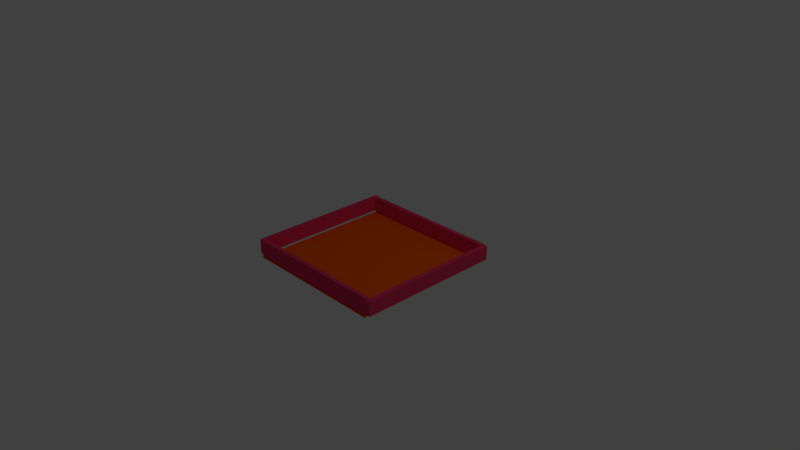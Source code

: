 # Source: lab6q3.blend  (saved by Blender 2.79.0; exported with 4.5.12 LTS)
import bpy
from mathutils import Matrix  # noqa: F401  (used for matrix-valued properties, if any)

bpy.ops.wm.read_factory_settings(use_empty=True)
scene = bpy.context.scene
scene.name = 'Scene'

# ---- collections
col_collection_1 = bpy.data.collections.new('Collection 1'); scene.collection.children.link(col_collection_1)
col_collection_2 = bpy.data.collections.new('Collection 2'); scene.collection.children.link(col_collection_2)
col_collection_2.hide_render = True
col_collection_2.hide_viewport = True

# ---- materials (node trees are filled in below, after node groups)
mat_material_003 = bpy.data.materials.new('Material.003')
mat_material_003.alpha_threshold = 0.0
mat_material_003.use_transparent_shadow = False
mat_material_003.diffuse_color = (1.0, 0.1201, 0.0001584, 1.0)
mat_material_003.specular_color = (0.9576, 0.9681, 1.0)
mat_material_003.roughness = 0.5
mat_material_003.specular_intensity = 0.5072
mat_material = bpy.data.materials.new('Material')
mat_material.alpha_threshold = 0.0
mat_material.use_transparent_shadow = False
mat_material.diffuse_color = (0.8, 0.04404, 0.1297, 1.0)
mat_material.roughness = 0.5
mat_material_006 = bpy.data.materials.new('Material.006')
mat_material_006.alpha_threshold = 0.0
mat_material_006.use_transparent_shadow = False
mat_material_006.diffuse_color = (0.8, 0.1675, 0.001922, 1.0)
mat_material_006.roughness = 0.5

# ---- material node trees

# ---- world
world_world = bpy.data.worlds.new('World'); scene.world = world_world
world_world.color = (0.05088, 0.05088, 0.05088)
world_world.use_sun_shadow = False
world_world.sun_shadow_jitter_overblur = 0.0
world_world.cycles.sampling_method = 'MANUAL'

# ---- cameras
cam_camera = bpy.data.cameras.new('Camera')
cam_camera.clip_end = 100.0
cam_camera.lens = 35.0
cam_camera.sensor_width = 32.0
cam_camera.sensor_height = 18.0
cam_camera.ortho_scale = 7.314
cam_camera.dof.focus_distance = 0.0
cam_camera.dof.aperture_fstop = 128.0

# ---- lights
light_lamp = bpy.data.lights.new('Lamp', 'POINT')
light_lamp.transmission_factor = 0.0
light_lamp.cutoff_distance = 30.0
light_lamp.energy = 100.0
light_lamp.shadow_buffer_clip_start = 1.001
light_lamp.shadow_soft_size = 0.1
light_lamp.shadow_maximum_resolution = 0.006
light_lamp.use_absolute_resolution = True

# ---- meshes
me_plane_001 = bpy.data.meshes.new('Plane.001')
me_plane_001.from_pydata([(-1.0, -1.0, 0.0), (1.0, -1.0, 0.0), (-1.0, 1.0, 0.0), (1.0, 1.0, 0.0)], [], [(0, 1, 3, 2)])
me_plane_001.materials.append(mat_material_003)
me_plane_001.use_remesh_preserve_volume = False
me_plane_001.use_remesh_preserve_attributes = False
me_plane_001.use_mirror_vertex_groups = False
me_plane_001.update()
me_cube_001 = bpy.data.meshes.new('Cube.001')
me_cube_001.from_pydata([(-1.0, -1.0, -1.0), (-1.0, -1.0, 1.0), (-1.0, 1.0, -1.0), (-1.0, 1.0, 1.0), (1.0, -1.0, -1.0), (1.0, -1.0, 1.0), (1.0, 1.0, -1.0), (1.0, 1.0, 1.0)], [], [(0, 1, 3, 2), (2, 3, 7, 6), (6, 7, 5, 4), (4, 5, 1, 0), (2, 6, 4, 0), (7, 3, 1, 5)])
me_cube_001.materials.append(mat_material)
me_cube_001.use_remesh_preserve_volume = False
me_cube_001.use_remesh_preserve_attributes = False
me_cube_001.use_mirror_vertex_groups = False
me_cube_001.update()
me_cube_003 = bpy.data.meshes.new('Cube.003')
me_cube_003.from_pydata([(-1.0, -1.0, -1.0), (-1.0, -1.0, 1.0), (-1.0, 1.0, -1.0), (-1.0, 1.0, 1.0), (1.0, -1.0, -1.0), (1.0, -1.0, 1.0), (1.0, 1.0, -1.0), (1.0, 1.0, 1.0)], [], [(0, 1, 3, 2), (2, 3, 7, 6), (6, 7, 5, 4), (4, 5, 1, 0), (2, 6, 4, 0), (7, 3, 1, 5)])
me_cube_003.materials.append(None)
me_cube_003.use_remesh_preserve_volume = False
me_cube_003.use_remesh_preserve_attributes = False
me_cube_003.use_mirror_vertex_groups = False
me_cube_003.update()
me_cube_006 = bpy.data.meshes.new('Cube.006')
me_cube_006.from_pydata([(-1.0, -1.0, -1.0), (-1.0, -1.0, 1.0), (-1.0, 1.0, -1.0), (-1.0, 1.0, 1.0), (1.0, -1.0, -1.0), (1.0, -1.0, 1.0), (1.0, 1.0, -1.0), (1.0, 1.0, 1.0)], [], [(0, 1, 3, 2), (2, 3, 7, 6), (6, 7, 5, 4), (4, 5, 1, 0), (2, 6, 4, 0), (7, 3, 1, 5)])
me_cube_006.materials.append(None)
me_cube_006.use_remesh_preserve_volume = False
me_cube_006.use_remesh_preserve_attributes = False
me_cube_006.use_mirror_vertex_groups = False
me_cube_006.update()
me_cube_009 = bpy.data.meshes.new('Cube.009')
me_cube_009.from_pydata([(-1.0, -1.0, -1.0), (-1.0, -1.0, 1.0), (-1.0, 1.0, -1.0), (-1.0, 1.0, 1.0), (1.0, -1.0, -1.0), (1.0, -1.0, 1.0), (1.0, 1.0, -1.0), (1.0, 1.0, 1.0)], [], [(0, 1, 3, 2), (2, 3, 7, 6), (6, 7, 5, 4), (4, 5, 1, 0), (2, 6, 4, 0), (7, 3, 1, 5)])
me_cube_009.materials.append(None)
me_cube_009.use_remesh_preserve_volume = False
me_cube_009.use_remesh_preserve_attributes = False
me_cube_009.use_mirror_vertex_groups = False
me_cube_009.update()
me_icosphere = bpy.data.meshes.new('Icosphere')
me_icosphere.from_pydata([(0.0, 0.0, -1.0), (0.7236, -0.5257, -0.4472), (-0.2764, -0.8506, -0.4472), (-0.8944, 0.0, -0.4472), (-0.2764, 0.8506, -0.4472), (0.7236, 0.5257, -0.4472), (0.2764, -0.8506, 0.4472), (-0.7236, -0.5257, 0.4472), (-0.7236, 0.5257, 0.4472), (0.2764, 0.8506, 0.4472), (0.8944, 0.0, 0.4472), (0.0, 0.0, 1.0), (-0.1625, -0.5, -0.8507), (0.4253, -0.309, -0.8507), (0.2629, -0.809, -0.5257), (0.8506, 0.0, -0.5257), (0.4253, 0.309, -0.8507), (-0.5257, 0.0, -0.8507), (-0.6882, -0.5, -0.5257), (-0.1625, 0.5, -0.8507), (-0.6882, 0.5, -0.5257), (0.2629, 0.809, -0.5257), (0.9511, -0.309, 0.0), (0.9511, 0.309, 0.0), (0.0, -1.0, 0.0), (0.5878, -0.809, 0.0), (-0.9511, -0.309, 0.0), (-0.5878, -0.809, 0.0), (-0.5878, 0.809, 0.0), (-0.9511, 0.309, 0.0), (0.5878, 0.809, 0.0), (0.0, 1.0, 0.0), (0.6882, -0.5, 0.5257), (-0.2629, -0.809, 0.5257), (-0.8506, 0.0, 0.5257), (-0.2629, 0.809, 0.5257), (0.6882, 0.5, 0.5257), (0.1625, -0.5, 0.8507), (0.5257, 0.0, 0.8507), (-0.4253, -0.309, 0.8507), (-0.4253, 0.309, 0.8507), (0.1625, 0.5, 0.8507)], [], [(0, 13, 12), (1, 13, 15), (0, 12, 17), (0, 17, 19), (0, 19, 16), (1, 15, 22), (2, 14, 24), (3, 18, 26), (4, 20, 28), (5, 21, 30), (1, 22, 25), (2, 24, 27), (3, 26, 29), (4, 28, 31), (5, 30, 23), (6, 32, 37), (7, 33, 39), (8, 34, 40), (9, 35, 41), (10, 36, 38), (38, 41, 11), (38, 36, 41), (36, 9, 41), (41, 40, 11), (41, 35, 40), (35, 8, 40), (40, 39, 11), (40, 34, 39), (34, 7, 39), (39, 37, 11), (39, 33, 37), (33, 6, 37), (37, 38, 11), (37, 32, 38), (32, 10, 38), (23, 36, 10), (23, 30, 36), (30, 9, 36), (31, 35, 9), (31, 28, 35), (28, 8, 35), (29, 34, 8), (29, 26, 34), (26, 7, 34), (27, 33, 7), (27, 24, 33), (24, 6, 33), (25, 32, 6), (25, 22, 32), (22, 10, 32), (30, 31, 9), (30, 21, 31), (21, 4, 31), (28, 29, 8), (28, 20, 29), (20, 3, 29), (26, 27, 7), (26, 18, 27), (18, 2, 27), (24, 25, 6), (24, 14, 25), (14, 1, 25), (22, 23, 10), (22, 15, 23), (15, 5, 23), (16, 21, 5), (16, 19, 21), (19, 4, 21), (19, 20, 4), (19, 17, 20), (17, 3, 20), (17, 18, 3), (17, 12, 18), (12, 2, 18), (15, 16, 5), (15, 13, 16), (13, 0, 16), (12, 14, 2), (12, 13, 14), (13, 1, 14)])
me_icosphere.materials.append(mat_material_003)
me_icosphere.materials.append(mat_material_006)
me_icosphere.use_remesh_preserve_volume = False
me_icosphere.use_remesh_preserve_attributes = False
me_icosphere.use_mirror_vertex_groups = False
me_icosphere.update()

# ---- objects
ob_plane = bpy.data.objects.new('Plane', me_plane_001)
ob_cube = bpy.data.objects.new('Cube', me_cube_001)
ob_lamp = bpy.data.objects.new('Lamp', light_lamp)
ob_camera = bpy.data.objects.new('Camera', cam_camera)
ob_cube_002 = bpy.data.objects.new('Cube.002', me_cube_003)
ob_cube_001 = bpy.data.objects.new('Cube.001', me_cube_006)
ob_cube_003 = bpy.data.objects.new('Cube.003', me_cube_009)
ob_icosphere = bpy.data.objects.new('Icosphere', me_icosphere)

# ---- transforms, parenting, visibility, modifiers, constraints
ob_plane.location = (0.02705, 0.01277, -0.06087)
ob_plane.display_type = 'WIRE'
ob_plane.lineart.crease_threshold = 0.0
_m = ob_plane.modifiers.new('ParticleSystem 1', 'PARTICLE_SYSTEM')
ob_cube.location = (-1.008, 0.0496, 0.05938)
ob_cube.rotation_euler = (0.0, 0.0, 3.142)
ob_cube.scale = (-0.03271, -1.0, -0.09773)
ob_cube.lineart.crease_threshold = 0.0
ob_lamp.location = (4.076, 1.005, 5.904)
ob_lamp.rotation_euler = (0.6503, 0.05522, 1.866)
ob_lamp.lock_rotations_4d = False
ob_lamp.empty_display_type = 'ARROWS'
ob_lamp.color = (0.0, 0.0, 0.0, 0.0)
ob_lamp.lineart.crease_threshold = 0.0
ob_camera.location = (7.481, -6.508, 5.344)
ob_camera.rotation_euler = (1.109, 0.0, 0.8149)
ob_camera.lock_rotations_4d = False
ob_camera.empty_display_type = 'ARROWS'
ob_camera.color = (0.0, 0.0, 0.0, 0.0)
ob_camera.display_type = 'WIRE'
ob_camera.lineart.crease_threshold = 0.0
ob_cube_002.location = (1.048, 0.04834, 0.05298)
ob_cube_002.scale = (0.03271, 1.0, -0.09773)
ob_cube_002.lineart.crease_threshold = 0.0
ob_cube_002.material_slots[0].link = 'OBJECT'; ob_cube_002.material_slots[0].material = mat_material
ob_cube_001.location = (0.02084, 1.014, 0.05644)
ob_cube_001.rotation_euler = (-0.0001578, -0.04504, -1.564)
ob_cube_001.scale = (0.03271, 1.0, -0.09773)
ob_cube_001.lineart.crease_threshold = 0.0
ob_cube_001.material_slots[0].link = 'OBJECT'; ob_cube_001.material_slots[0].material = mat_material
ob_cube_003.location = (0.02818, -0.9292, 0.05962)
ob_cube_003.rotation_euler = (0.00593, -0.1475, -1.572)
ob_cube_003.scale = (0.03271, 1.0, -0.09773)
ob_cube_003.lineart.crease_threshold = 0.0
ob_cube_003.material_slots[0].link = 'OBJECT'; ob_cube_003.material_slots[0].material = mat_material
ob_icosphere.location = (0.0282, 0.1747, -0.2039)
ob_icosphere.scale = (0.1, 0.1, 0.1)
ob_icosphere.lineart.crease_threshold = 0.0
ob_icosphere.material_slots[1].link = 'OBJECT'; ob_icosphere.material_slots[1].material = mat_material_006

# ---- collection membership
col_collection_1.objects.link(ob_plane)
col_collection_1.objects.link(ob_cube)
col_collection_1.objects.link(ob_lamp)
col_collection_1.objects.link(ob_camera)
col_collection_1.objects.link(ob_cube_002)
col_collection_1.objects.link(ob_cube_001)
col_collection_1.objects.link(ob_cube_003)
col_collection_2.objects.link(ob_icosphere)

# ---- scene / render settings (as saved in the file)
scene.camera = ob_camera
scene.frame_start = 1; scene.frame_end = 20; scene.frame_set(2)
scene.render.engine = 'BLENDER_EEVEE_NEXT'
scene.render.image_settings.file_format = 'FFMPEG'
scene.render.resolution_percentage = 50
scene.render.dither_intensity = 0.0
scene.cycles.use_denoising = False
scene.cycles.samples = 128
scene.cycles.sampling_pattern = 'TABULATED_SOBOL'
scene.cycles.use_adaptive_sampling = False
scene.cycles.use_light_tree = False
scene.cycles.blur_glossy = 0.0
scene.cycles.sample_clamp_indirect = 0.0
scene.view_settings.view_transform = 'Standard'
bpy.context.view_layer.update()
